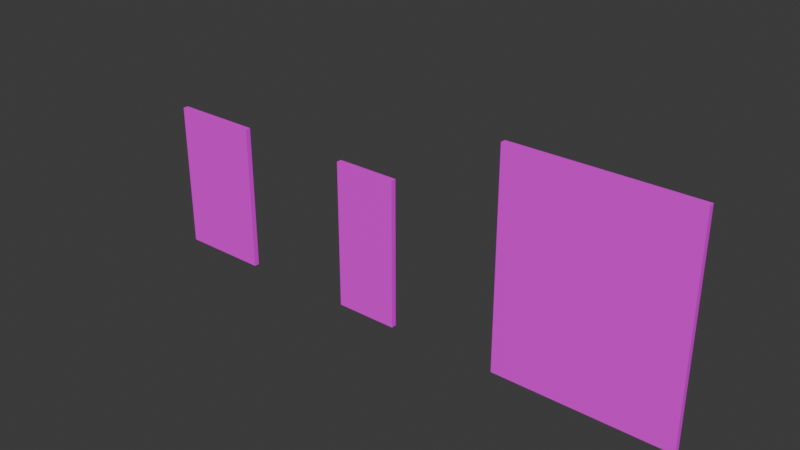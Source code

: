 # Source: LabBench.blend  (saved by Blender 4.0.36; exported with 4.5.12 LTS)
import bpy
from mathutils import Matrix  # noqa: F401  (used for matrix-valued properties, if any)

bpy.ops.wm.read_factory_settings(use_empty=True)
scene = bpy.context.scene
scene.name = 'Scene'

# ---- collections
col_labbench = bpy.data.collections.new('LabBench'); scene.collection.children.link(col_labbench)

# ---- images (referenced by path relative to the original .blend; pixels are not part of the script)
import os
ASSET_DIR = os.environ.get("B2B_ASSET_DIR", "")  # directory of the original .blend (textures are referenced by path, not embedded)
HERE = os.path.dirname(os.path.abspath(__file__))  # packed textures are extracted next to this script under _unpacked/

def load_image(name, relpath, width, height, colorspace="sRGB"):
    """Load a texture the original file referenced (path relative to the .blend, or extracted next to this script)."""
    p = next((c for c in (os.path.join(HERE, relpath), os.path.join(ASSET_DIR, relpath)) if relpath and os.path.exists(c)), "")
    if p:
        img = bpy.data.images.load(p, check_existing=True)
        img.name = name
    else:  # same state as the original file: an image datablock whose file is absent (Cycles renders it pink)
        img = bpy.data.images.new(name, width, height)
        img.source = "FILE"
        img.filepath = "//" + (relpath or name)
    img.colorspace_settings.name = colorspace
    return img
img_bigswitch_jpg = load_image('BigSwitch.jpg', 'BigSwitch.jpg', 1024, 1024, 'sRGB')
img_smallswitch_png = load_image('smallSwitch.png', 'smallSwitch.png', 1024, 1024, 'sRGB')
img_network_jpg = load_image('Network.jpg', 'Network.jpg', 1024, 1024, 'sRGB')

# ---- materials (node trees are filled in below, after node groups)
mat_largecomponentswitch = bpy.data.materials.new('LargeComponentSwitch')
mat_largecomponentswitch.use_transparent_shadow = False
mat_smallcomponent = bpy.data.materials.new('SmallComponent')
mat_smallcomponent.use_transparent_shadow = False
mat_network = bpy.data.materials.new('Network')
mat_network.use_transparent_shadow = False

# ---- node groups
ng_auto_smooth = bpy.data.node_groups.new('Auto Smooth', 'GeometryNodeTree')
_s = ng_auto_smooth.interface.new_socket(name='Geometry', in_out='OUTPUT', socket_type='NodeSocketGeometry')
_s = ng_auto_smooth.interface.new_socket(name='Geometry', in_out='INPUT', socket_type='NodeSocketGeometry')
_s = ng_auto_smooth.interface.new_socket(name='Angle', in_out='INPUT', socket_type='NodeSocketFloat')
_s.subtype = 'ANGLE'
_s.min_value = 0.0
_s.max_value = 3.142
ng_auto_smooth.is_modifier = True
_N = ng_auto_smooth.nodes; _L = ng_auto_smooth.links
n0 = _N.new('NodeGroupOutput'); n0.name = 'Group Output'; n0.location = (480, -100)
n1 = _N.new('NodeGroupInput'); n1.name = 'Group Input'; n1.location = (-420, -300)
n2 = _N.new('NodeGroupInput'); n2.name = 'Group Input.001'; n2.location = (-60, -100)
n3 = _N.new('GeometryNodeSetShadeSmooth'); n3.name = 'Set Shade Smooth'; n3.location = (120, -100)
n3.domain = 'EDGE'
n4 = _N.new('GeometryNodeSetShadeSmooth'); n4.name = 'Set Shade Smooth.001'; n4.location = (300, -100)
n5 = _N.new('GeometryNodeInputMeshEdgeAngle'); n5.name = 'Edge Angle'; n5.location = (-420, -220)
n6 = _N.new('GeometryNodeInputEdgeSmooth'); n6.name = 'Is Edge Smooth'; n6.location = (-60, -160)
n7 = _N.new('GeometryNodeInputShadeSmooth'); n7.name = 'Is Face Smooth'; n7.location = (-240, -340)
n8 = _N.new('FunctionNodeBooleanMath'); n8.name = 'Boolean Math'; n8.location = (-60, -220)
n9 = _N.new('FunctionNodeCompare'); n9.name = 'Compare'; n9.location = (-240, -180)
n9.operation = 'LESS_EQUAL'
_L.new(n5.outputs[0], n9.inputs[0])
_L.new(n4.outputs[0], n0.inputs[0])
_L.new(n1.outputs[1], n9.inputs[1])
_L.new(n9.outputs[0], n8.inputs[0])
_L.new(n7.outputs[0], n8.inputs[1])
_L.new(n2.outputs[0], n3.inputs[0])
_L.new(n6.outputs[0], n3.inputs[1])
_L.new(n3.outputs[0], n4.inputs[0])
_L.new(n8.outputs[0], n3.inputs[2])
n0.is_active_output = True

# ---- material node trees
mat_largecomponentswitch.use_nodes = True; mat_largecomponentswitch.node_tree.nodes.clear()
_N = mat_largecomponentswitch.node_tree.nodes; _L = mat_largecomponentswitch.node_tree.links
n0 = _N.new('ShaderNodeBsdfPrincipled'); n0.name = 'Principled BSDF'; n0.location = (10, 300)
n0.inputs[3].default_value = 1.45
n1 = _N.new('ShaderNodeOutputMaterial'); n1.name = 'Material Output'; n1.location = (300, 300)
n2 = _N.new('ShaderNodeTexImage'); n2.name = 'Image Texture'; n2.location = (-410, 232)
n2.width = 304
n2.image = img_bigswitch_jpg
_L.new(n0.outputs[0], n1.inputs[0])
_L.new(n2.outputs[0], n0.inputs[0])
n1.is_active_output = True
mat_smallcomponent.use_nodes = True; mat_smallcomponent.node_tree.nodes.clear()
_N = mat_smallcomponent.node_tree.nodes; _L = mat_smallcomponent.node_tree.links
n0 = _N.new('ShaderNodeBsdfPrincipled'); n0.name = 'Principled BSDF'; n0.location = (10, 300)
n0.inputs[3].default_value = 1.45
n1 = _N.new('ShaderNodeOutputMaterial'); n1.name = 'Material Output'; n1.location = (300, 300)
n2 = _N.new('ShaderNodeTexImage'); n2.name = 'Image Texture'; n2.location = (-450, 241)
n2.image = img_smallswitch_png
_L.new(n0.outputs[0], n1.inputs[0])
_L.new(n2.outputs[0], n0.inputs[0])
n1.is_active_output = True
mat_network.use_nodes = True; mat_network.node_tree.nodes.clear()
_N = mat_network.node_tree.nodes; _L = mat_network.node_tree.links
n0 = _N.new('ShaderNodeBsdfPrincipled'); n0.name = 'Principled BSDF'; n0.location = (10, 300)
n0.inputs[3].default_value = 1.45
n1 = _N.new('ShaderNodeOutputMaterial'); n1.name = 'Material Output'; n1.location = (300, 300)
n2 = _N.new('ShaderNodeTexImage'); n2.name = 'Image Texture'; n2.location = (-425, 189)
n2.image = img_network_jpg
_L.new(n0.outputs[0], n1.inputs[0])
_L.new(n2.outputs[0], n0.inputs[0])
n1.is_active_output = True

# ---- world
world_world = bpy.data.worlds.new('World'); scene.world = world_world
world_world.use_nodes = True; world_world.node_tree.nodes.clear()
_N = world_world.node_tree.nodes; _L = world_world.node_tree.links
n0 = _N.new('ShaderNodeOutputWorld'); n0.name = 'World Output'; n0.location = (300, 300)
n1 = _N.new('ShaderNodeBackground'); n1.name = 'Background'; n1.location = (10, 300)
n1.inputs[0].default_value = (0.05088, 0.05088, 0.05088, 1.0)
_L.new(n1.outputs[0], n0.inputs[0])
n0.is_active_output = True
world_world.color = (0.05088, 0.05088, 0.05088)
world_world.use_sun_shadow = False
world_world.sun_shadow_jitter_overblur = 0.0

# ---- meshes
me_cube_007 = bpy.data.meshes.new('Cube.007')
me_cube_007.from_pydata([(-0.085, -0.005, -0.14), (-0.085, -0.005, 0.14), (-0.085, 0.005, -0.14), (-0.085, 0.005, 0.14), (0.085, -0.005, -0.14), (0.085, -0.005, 0.14), (0.085, 0.005, -0.14), (0.085, 0.005, 0.14)], [], [(0, 1, 3, 2), (2, 3, 7, 6), (6, 7, 5, 4), (4, 5, 1, 0), (2, 6, 4, 0), (7, 3, 1, 5)])
_uv = me_cube_007.uv_layers.new(name='UVMap')
_uv.uv.foreach_set('vector', [0.375, 0.0, 0.625, 0.0, 0.625, 0.25, 0.375, 0.25, 0.7305, 0.3333, 0.9805, 0.3333, 0.9805, 0.5833, 0.7305, 0.5833, 0.7454, 0.3385, 0.9954, 0.3385, 0.9954, 0.5885, 0.7454, 0.5885, 0.9955, 0.0002662, 0.9955, 0.9995, 0.006638, 0.9995, 0.006638, 0.0002662, 0.125, 0.5, 0.375, 0.5, 0.375, 0.75, 0.125, 0.75, 0.625, 0.5, 0.875, 0.5, 0.875, 0.75, 0.625, 0.75])
me_cube_007.materials.append(mat_largecomponentswitch)
me_cube_007.update()
me_cube_015 = bpy.data.meshes.new('Cube.015')
me_cube_015.from_pydata([(-0.06, -0.005, -0.14), (-0.06, -0.005, 0.14), (-0.06, 0.005, -0.14), (-0.06, 0.005, 0.14), (0.06, -0.005, -0.14), (0.06, -0.005, 0.14), (0.06, 0.005, -0.14), (0.06, 0.005, 0.14)], [], [(0, 1, 3, 2), (2, 3, 7, 6), (6, 7, 5, 4), (4, 5, 1, 0), (2, 6, 4, 0), (7, 3, 1, 5)])
_uv = me_cube_015.uv_layers.new(name='UVMap')
_uv.uv.foreach_set('vector', [0.3221, 0.1501, 0.3221, 0.01079, 0.6555, 0.01079, 0.6555, 0.1501, 0.3221, 0.1839, 0.3221, 0.04461, 0.6555, 0.04461, 0.6555, 0.1839, 0.32, 0.1612, 0.32, 0.02189, 0.6534, 0.02189, 0.6534, 0.1612, 1.006, -0.0003862, 1.006, 0.9975, 0.00253, 0.9975, 0.002529, -0.0003862, 0.66, 0.2061, 0.3266, 0.2061, 0.3266, 0.06686, 0.66, 0.06686, 1.0, 0.4304, 0.6667, 0.4304, 0.6667, 0.2911, 1.0, 0.2911])
me_cube_015.materials.append(mat_smallcomponent)
me_cube_015.update()
me_cube_011 = bpy.data.meshes.new('Cube.011')
me_cube_011.from_pydata([(-0.165, -0.005, -0.2025), (-0.165, -0.005, 0.2025), (-0.165, 0.005, -0.2025), (-0.165, 0.005, 0.2025), (0.165, -0.005, -0.2025), (0.165, -0.005, 0.2025), (0.165, 0.005, -0.2025), (0.165, 0.005, 0.2025)], [], [(0, 1, 3, 2), (2, 3, 7, 6), (6, 7, 5, 4), (4, 5, 1, 0), (2, 6, 4, 0), (7, 3, 1, 5)])
me_cube_011.polygons.foreach_set('use_smooth', [True] * 6)
_uv = me_cube_011.uv_layers.new(name='UVMap')
_uv.uv.foreach_set('vector', [0.9264, 0.5549, 0.9264, 0.006588, 0.94, 0.006588, 0.94, 0.5549, 0.03566, 0.1026, 0.03566, -0.4457, 0.4824, -0.4457, 0.4824, 0.1026, 0.9532, 0.5549, 0.9532, 0.006588, 0.9667, 0.006588, 0.9667, 0.5549, 0.7936, 0.3471, 0.7936, 0.6813, 0.1709, 0.6813, 0.1709, 0.3471, 0.9934, 0.006588, 0.9934, 0.4533, 0.9799, 0.4533, 0.9799, 0.006588, 0.9934, 0.4665, 0.9934, 0.9133, 0.9799, 0.9133, 0.9799, 0.4665])
me_cube_011.materials.append(mat_network)
me_cube_011.update()

# ---- objects
ob_largecomponent_001 = bpy.data.objects.new('LargeComponent.001', me_cube_007)
ob_smallcomponent_005 = bpy.data.objects.new('SmallComponent.005', me_cube_015)
ob_network = bpy.data.objects.new('Network', me_cube_011)

# ---- transforms, parenting, visibility, modifiers, constraints
ob_largecomponent_001.location = (-0.3071, 0.005, 0.14)
ob_smallcomponent_005.location = (0.06, 0.005, 0.14)
ob_network.location = (0.4949, 0.005, 0.2025)
_m = ob_network.modifiers.new('Auto Smooth', 'NODES')
_m.node_group = ng_auto_smooth
_gi = [s.identifier for s in ng_auto_smooth.interface.items_tree if s.item_type == 'SOCKET' and s.in_out == 'INPUT']
_m[_gi[1]] = 0.5236  # Angle

# ---- collection membership
col_labbench.objects.link(ob_largecomponent_001)
col_labbench.objects.link(ob_smallcomponent_005)
col_labbench.objects.link(ob_network)

# ---- scene / render settings (as saved in the file)
scene.frame_start = 1; scene.frame_end = 250; scene.frame_set(10)
scene.render.engine = 'BLENDER_EEVEE_NEXT'
scene.cycles.sampling_pattern = 'TABULATED_SOBOL'
bpy.context.view_layer.update()

# ---- added for rendering (the .blend has no active camera and no usable light): camera, sun
cam_auto = bpy.data.cameras.new('AutoCamera')
cam_auto.lens = 50.0
cam_auto.sensor_width = 36.0
cam_auto.clip_end = 1000.0
ob_auto_camera = bpy.data.objects.new('AutoCamera', cam_auto)
scene.collection.objects.link(ob_auto_camera)
ob_auto_camera.location = (1.17699, -1.2467, 1.03696)
ob_auto_camera.rotation_euler = (1.09748, -7.21219e-08, 0.694738)
scene.camera = ob_auto_camera
light_auto_sun = bpy.data.lights.new('AutoSun', 'SUN')
light_auto_sun.energy = 3.0
light_auto_sun.angle = 0.0523599
ob_auto_sun = bpy.data.objects.new('AutoSun', light_auto_sun)
scene.collection.objects.link(ob_auto_sun)
ob_auto_sun.rotation_euler = (0.872665, 0.174533, 0.523599)
bpy.context.view_layer.update()
